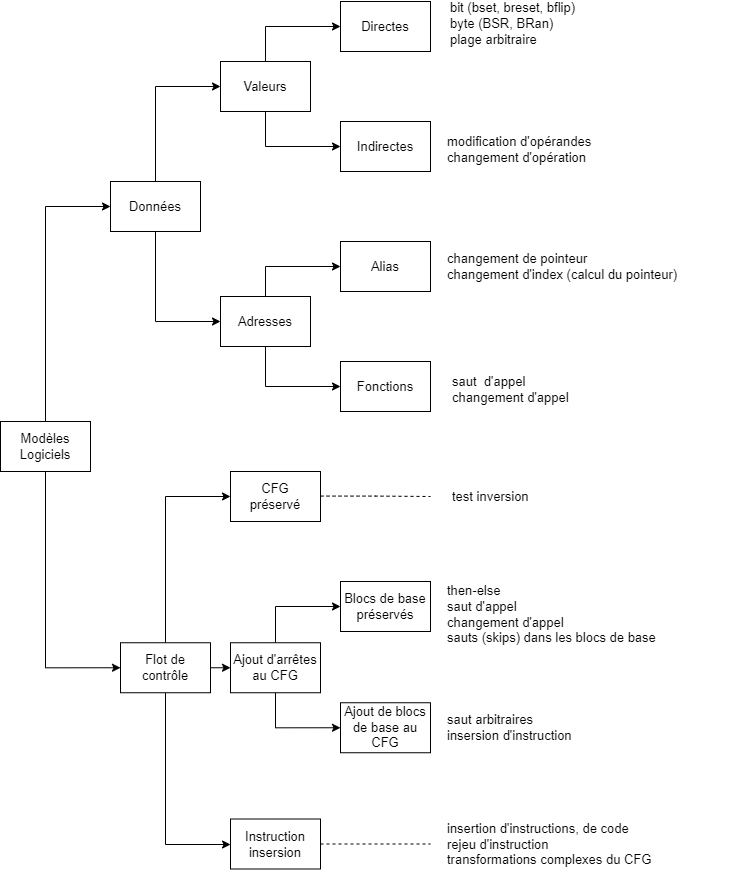

The diagram above was exported from draw.io. Its source (the exported page's mxGraphModel, read from the mxfile embedded in the PNG):
<mxGraphModel dx="-197" dy="1755" grid="1" gridSize="10" guides="1" tooltips="1" connect="1" arrows="1" fold="1" page="1" pageScale="1" pageWidth="827" pageHeight="1169" math="0" shadow="0">
  <root>
    <mxCell id="0" />
    <mxCell id="1" parent="0" />
    <mxCell id="qRxAZ3nG-EItiNC8piT5-6" style="edgeStyle=orthogonalEdgeStyle;rounded=0;orthogonalLoop=1;jettySize=auto;html=1;entryX=0;entryY=0.5;entryDx=0;entryDy=0;exitX=0.5;exitY=0;exitDx=0;exitDy=0;fontSize=13;" parent="1" source="qRxAZ3nG-EItiNC8piT5-1" target="qRxAZ3nG-EItiNC8piT5-3" edge="1">
      <mxGeometry relative="1" as="geometry">
        <Array as="points">
          <mxPoint x="1375" y="-65" />
        </Array>
      </mxGeometry>
    </mxCell>
    <mxCell id="qRxAZ3nG-EItiNC8piT5-80" style="edgeStyle=orthogonalEdgeStyle;rounded=0;orthogonalLoop=1;jettySize=auto;html=1;entryX=0;entryY=0.5;entryDx=0;entryDy=0;fontSize=13;endArrow=classic;endFill=1;" parent="1" source="qRxAZ3nG-EItiNC8piT5-1" target="qRxAZ3nG-EItiNC8piT5-2" edge="1">
      <mxGeometry relative="1" as="geometry">
        <Array as="points">
          <mxPoint x="1375" y="396" />
        </Array>
      </mxGeometry>
    </mxCell>
    <mxCell id="qRxAZ3nG-EItiNC8piT5-1" value="Modèles&lt;br style=&quot;font-size: 13px;&quot;&gt;Logiciels" style="rounded=0;whiteSpace=wrap;html=1;fontSize=13;" parent="1" vertex="1">
      <mxGeometry x="1330" y="150" width="90" height="50" as="geometry" />
    </mxCell>
    <mxCell id="qRxAZ3nG-EItiNC8piT5-16" style="edgeStyle=orthogonalEdgeStyle;rounded=0;orthogonalLoop=1;jettySize=auto;html=1;exitX=0.5;exitY=0;exitDx=0;exitDy=0;entryX=0;entryY=0.5;entryDx=0;entryDy=0;fontSize=13;" parent="1" source="qRxAZ3nG-EItiNC8piT5-2" target="qRxAZ3nG-EItiNC8piT5-11" edge="1">
      <mxGeometry relative="1" as="geometry" />
    </mxCell>
    <mxCell id="qRxAZ3nG-EItiNC8piT5-18" style="edgeStyle=orthogonalEdgeStyle;rounded=0;orthogonalLoop=1;jettySize=auto;html=1;exitX=1;exitY=0.5;exitDx=0;exitDy=0;entryX=0;entryY=0.5;entryDx=0;entryDy=0;fontSize=13;" parent="1" source="qRxAZ3nG-EItiNC8piT5-2" target="qRxAZ3nG-EItiNC8piT5-17" edge="1">
      <mxGeometry relative="1" as="geometry" />
    </mxCell>
    <mxCell id="qRxAZ3nG-EItiNC8piT5-78" style="edgeStyle=orthogonalEdgeStyle;rounded=0;orthogonalLoop=1;jettySize=auto;html=1;entryX=0;entryY=0.5;entryDx=0;entryDy=0;fontSize=13;endArrow=classic;endFill=1;" parent="1" source="qRxAZ3nG-EItiNC8piT5-2" target="qRxAZ3nG-EItiNC8piT5-47" edge="1">
      <mxGeometry relative="1" as="geometry">
        <Array as="points">
          <mxPoint x="1495" y="573" />
          <mxPoint x="1560" y="573" />
        </Array>
      </mxGeometry>
    </mxCell>
    <mxCell id="qRxAZ3nG-EItiNC8piT5-2" value="Flot de contrôle" style="rounded=0;whiteSpace=wrap;html=1;fontSize=13;" parent="1" vertex="1">
      <mxGeometry x="1450" y="371.25" width="90" height="50" as="geometry" />
    </mxCell>
    <mxCell id="qRxAZ3nG-EItiNC8piT5-14" style="edgeStyle=orthogonalEdgeStyle;rounded=0;orthogonalLoop=1;jettySize=auto;html=1;exitX=0.5;exitY=1;exitDx=0;exitDy=0;entryX=0;entryY=0.5;entryDx=0;entryDy=0;fontSize=13;" parent="1" source="qRxAZ3nG-EItiNC8piT5-3" target="qRxAZ3nG-EItiNC8piT5-13" edge="1">
      <mxGeometry relative="1" as="geometry" />
    </mxCell>
    <mxCell id="qRxAZ3nG-EItiNC8piT5-15" style="edgeStyle=orthogonalEdgeStyle;rounded=0;orthogonalLoop=1;jettySize=auto;html=1;entryX=0;entryY=0.5;entryDx=0;entryDy=0;exitX=0.5;exitY=0;exitDx=0;exitDy=0;fontSize=13;" parent="1" source="qRxAZ3nG-EItiNC8piT5-3" target="qRxAZ3nG-EItiNC8piT5-12" edge="1">
      <mxGeometry relative="1" as="geometry">
        <mxPoint x="1670" y="130" as="sourcePoint" />
      </mxGeometry>
    </mxCell>
    <mxCell id="qRxAZ3nG-EItiNC8piT5-3" value="Données" style="rounded=0;whiteSpace=wrap;html=1;fontSize=13;" parent="1" vertex="1">
      <mxGeometry x="1440" y="-90" width="90" height="50" as="geometry" />
    </mxCell>
    <mxCell id="qRxAZ3nG-EItiNC8piT5-11" value="CFG&lt;br style=&quot;font-size: 13px&quot;&gt;préservé" style="rounded=0;whiteSpace=wrap;html=1;fontSize=13;" parent="1" vertex="1">
      <mxGeometry x="1560" y="200" width="90" height="50" as="geometry" />
    </mxCell>
    <mxCell id="qRxAZ3nG-EItiNC8piT5-37" style="edgeStyle=orthogonalEdgeStyle;rounded=0;orthogonalLoop=1;jettySize=auto;html=1;fontSize=13;exitX=0.5;exitY=0;exitDx=0;exitDy=0;entryX=0;entryY=0.5;entryDx=0;entryDy=0;" parent="1" source="qRxAZ3nG-EItiNC8piT5-12" target="qRxAZ3nG-EItiNC8piT5-35" edge="1">
      <mxGeometry relative="1" as="geometry" />
    </mxCell>
    <mxCell id="qRxAZ3nG-EItiNC8piT5-38" style="edgeStyle=orthogonalEdgeStyle;rounded=0;orthogonalLoop=1;jettySize=auto;html=1;entryX=0;entryY=0.5;entryDx=0;entryDy=0;fontSize=13;exitX=0.5;exitY=1;exitDx=0;exitDy=0;" parent="1" source="qRxAZ3nG-EItiNC8piT5-12" target="qRxAZ3nG-EItiNC8piT5-36" edge="1">
      <mxGeometry relative="1" as="geometry" />
    </mxCell>
    <mxCell id="qRxAZ3nG-EItiNC8piT5-12" value="Valeurs" style="rounded=0;whiteSpace=wrap;html=1;fontSize=13;" parent="1" vertex="1">
      <mxGeometry x="1550" y="-210" width="90" height="50" as="geometry" />
    </mxCell>
    <mxCell id="qRxAZ3nG-EItiNC8piT5-76" style="edgeStyle=orthogonalEdgeStyle;rounded=0;orthogonalLoop=1;jettySize=auto;html=1;entryX=0;entryY=0.5;entryDx=0;entryDy=0;fontSize=13;endArrow=classic;endFill=1;" parent="1" source="qRxAZ3nG-EItiNC8piT5-13" target="qRxAZ3nG-EItiNC8piT5-52" edge="1">
      <mxGeometry relative="1" as="geometry">
        <Array as="points">
          <mxPoint x="1595" y="-5" />
        </Array>
      </mxGeometry>
    </mxCell>
    <mxCell id="qRxAZ3nG-EItiNC8piT5-77" style="edgeStyle=orthogonalEdgeStyle;rounded=0;orthogonalLoop=1;jettySize=auto;html=1;entryX=0;entryY=0.5;entryDx=0;entryDy=0;fontSize=13;endArrow=classic;endFill=1;" parent="1" source="qRxAZ3nG-EItiNC8piT5-13" target="qRxAZ3nG-EItiNC8piT5-68" edge="1">
      <mxGeometry relative="1" as="geometry">
        <Array as="points">
          <mxPoint x="1595" y="115" />
        </Array>
      </mxGeometry>
    </mxCell>
    <mxCell id="qRxAZ3nG-EItiNC8piT5-13" value="Adresses" style="rounded=0;whiteSpace=wrap;html=1;fontSize=13;" parent="1" vertex="1">
      <mxGeometry x="1550" y="25" width="90" height="50" as="geometry" />
    </mxCell>
    <mxCell id="qRxAZ3nG-EItiNC8piT5-65" style="edgeStyle=orthogonalEdgeStyle;rounded=0;orthogonalLoop=1;jettySize=auto;html=1;entryX=0;entryY=0.5;entryDx=0;entryDy=0;fontSize=13;" parent="1" source="qRxAZ3nG-EItiNC8piT5-17" target="qRxAZ3nG-EItiNC8piT5-31" edge="1">
      <mxGeometry relative="1" as="geometry">
        <Array as="points">
          <mxPoint x="1605" y="456" />
        </Array>
      </mxGeometry>
    </mxCell>
    <mxCell id="qRxAZ3nG-EItiNC8piT5-66" style="edgeStyle=orthogonalEdgeStyle;rounded=0;orthogonalLoop=1;jettySize=auto;html=1;entryX=0;entryY=0.5;entryDx=0;entryDy=0;fontSize=13;" parent="1" source="qRxAZ3nG-EItiNC8piT5-17" target="qRxAZ3nG-EItiNC8piT5-30" edge="1">
      <mxGeometry relative="1" as="geometry">
        <Array as="points">
          <mxPoint x="1605" y="335" />
        </Array>
      </mxGeometry>
    </mxCell>
    <mxCell id="qRxAZ3nG-EItiNC8piT5-17" value="Ajout d'arrêtes&lt;br&gt;au CFG" style="rounded=0;whiteSpace=wrap;html=1;fontSize=13;" parent="1" vertex="1">
      <mxGeometry x="1560" y="371.25" width="90" height="50" as="geometry" />
    </mxCell>
    <mxCell id="qRxAZ3nG-EItiNC8piT5-19" value="&lt;div style=&quot;text-align: left ; font-size: 13px&quot;&gt;&lt;span style=&quot;font-size: 13px&quot;&gt;bit (bset, breset, bflip)&lt;/span&gt;&lt;/div&gt;&lt;div style=&quot;text-align: left ; font-size: 13px&quot;&gt;&lt;span style=&quot;font-size: 13px&quot;&gt;byte (BSR, BRan)&lt;/span&gt;&lt;/div&gt;&lt;div style=&quot;text-align: left ; font-size: 13px&quot;&gt;&lt;span style=&quot;font-size: 13px&quot;&gt;plage arbitraire&lt;/span&gt;&lt;/div&gt;&lt;div style=&quot;text-align: left ; font-size: 13px&quot;&gt;&lt;span style=&quot;font-size: 13px&quot;&gt;&lt;br style=&quot;font-size: 13px&quot;&gt;&lt;/span&gt;&lt;/div&gt;" style="text;html=1;strokeColor=none;fillColor=none;align=center;verticalAlign=middle;whiteSpace=wrap;rounded=0;fontSize=13;" parent="1" vertex="1">
      <mxGeometry x="1775" y="-270" width="135" height="60" as="geometry" />
    </mxCell>
    <mxCell id="qRxAZ3nG-EItiNC8piT5-20" value="saut&amp;nbsp; d'appel&lt;br&gt;changement d'appel" style="text;html=1;strokeColor=none;fillColor=none;align=left;verticalAlign=middle;whiteSpace=wrap;rounded=0;fontSize=13;" parent="1" vertex="1">
      <mxGeometry x="1780" y="75" width="140" height="85" as="geometry" />
    </mxCell>
    <mxCell id="qRxAZ3nG-EItiNC8piT5-28" value="then-else&lt;br style=&quot;font-size: 13px&quot;&gt;saut d'appel&lt;br style=&quot;font-size: 13px&quot;&gt;changement d'appel&lt;br&gt;sauts (skips) dans les blocs de base" style="text;html=1;strokeColor=none;fillColor=none;align=left;verticalAlign=middle;whiteSpace=wrap;rounded=0;fontSize=13;" parent="1" vertex="1">
      <mxGeometry x="1775" y="300" width="215" height="85" as="geometry" />
    </mxCell>
    <mxCell id="qRxAZ3nG-EItiNC8piT5-29" value="test inversion" style="text;html=1;strokeColor=none;fillColor=none;align=left;verticalAlign=middle;whiteSpace=wrap;rounded=0;fontSize=13;" parent="1" vertex="1">
      <mxGeometry x="1780" y="205" width="90" height="40" as="geometry" />
    </mxCell>
    <mxCell id="qRxAZ3nG-EItiNC8piT5-30" value="Blocs de base préservés" style="rounded=0;whiteSpace=wrap;html=1;fontSize=13;" parent="1" vertex="1">
      <mxGeometry x="1670" y="310" width="90" height="50" as="geometry" />
    </mxCell>
    <mxCell id="qRxAZ3nG-EItiNC8piT5-31" value="Ajout de blocs de base au CFG" style="rounded=0;whiteSpace=wrap;html=1;fontSize=13;" parent="1" vertex="1">
      <mxGeometry x="1670" y="431.25" width="90" height="50" as="geometry" />
    </mxCell>
    <mxCell id="qRxAZ3nG-EItiNC8piT5-35" value="Directes" style="rounded=0;whiteSpace=wrap;html=1;fontSize=13;" parent="1" vertex="1">
      <mxGeometry x="1670" y="-270" width="90" height="50" as="geometry" />
    </mxCell>
    <mxCell id="qRxAZ3nG-EItiNC8piT5-36" value="Indirectes" style="rounded=0;whiteSpace=wrap;html=1;fontSize=13;" parent="1" vertex="1">
      <mxGeometry x="1670" y="-150" width="90" height="50" as="geometry" />
    </mxCell>
    <mxCell id="qRxAZ3nG-EItiNC8piT5-47" value="Instruction insersion" style="rounded=0;whiteSpace=wrap;html=1;fontSize=13;" parent="1" vertex="1">
      <mxGeometry x="1560" y="547.5" width="90" height="50" as="geometry" />
    </mxCell>
    <mxCell id="qRxAZ3nG-EItiNC8piT5-48" value="insertion d'instructions, de code&lt;br style=&quot;font-size: 13px&quot;&gt;rejeu d'instruction&lt;br style=&quot;font-size: 13px&quot;&gt;transformations complexes du CFG&amp;nbsp;" style="text;html=1;strokeColor=none;fillColor=none;align=left;verticalAlign=middle;whiteSpace=wrap;rounded=0;fontSize=13;" parent="1" vertex="1">
      <mxGeometry x="1775" y="530" width="265" height="85" as="geometry" />
    </mxCell>
    <mxCell id="qRxAZ3nG-EItiNC8piT5-51" value="saut arbitraires&lt;br&gt;insersion d'instruction" style="text;html=1;strokeColor=none;fillColor=none;align=left;verticalAlign=middle;whiteSpace=wrap;rounded=0;fontSize=13;" parent="1" vertex="1">
      <mxGeometry x="1775" y="418.75" width="235" height="75" as="geometry" />
    </mxCell>
    <mxCell id="qRxAZ3nG-EItiNC8piT5-52" value="Alias" style="rounded=0;whiteSpace=wrap;html=1;fontSize=13;" parent="1" vertex="1">
      <mxGeometry x="1670" y="-30" width="90" height="50" as="geometry" />
    </mxCell>
    <mxCell id="qRxAZ3nG-EItiNC8piT5-54" value="changement de pointeur&lt;br&gt;changement d'index (calcul du pointeur)" style="text;html=1;strokeColor=none;fillColor=none;align=left;verticalAlign=middle;whiteSpace=wrap;rounded=0;fontSize=13;" parent="1" vertex="1">
      <mxGeometry x="1775" y="-47.5" width="305" height="85" as="geometry" />
    </mxCell>
    <mxCell id="qRxAZ3nG-EItiNC8piT5-57" value="modification d'opérandes&lt;br&gt;changement d'opération" style="text;html=1;strokeColor=none;fillColor=none;align=left;verticalAlign=middle;whiteSpace=wrap;rounded=0;fontSize=13;" parent="1" vertex="1">
      <mxGeometry x="1775" y="-150" width="255" height="55" as="geometry" />
    </mxCell>
    <mxCell id="qRxAZ3nG-EItiNC8piT5-68" value="Fonctions" style="rounded=0;whiteSpace=wrap;html=1;fontSize=13;" parent="1" vertex="1">
      <mxGeometry x="1670" y="90" width="90" height="50" as="geometry" />
    </mxCell>
    <mxCell id="qRxAZ3nG-EItiNC8piT5-73" style="edgeStyle=orthogonalEdgeStyle;rounded=0;orthogonalLoop=1;jettySize=auto;html=1;fontSize=13;dashed=1;endArrow=none;endFill=0;exitX=1;exitY=0.5;exitDx=0;exitDy=0;" parent="1" source="qRxAZ3nG-EItiNC8piT5-47" edge="1">
      <mxGeometry relative="1" as="geometry">
        <mxPoint x="1650" y="629.5799999999999" as="sourcePoint" />
        <mxPoint x="1760" y="572.5" as="targetPoint" />
      </mxGeometry>
    </mxCell>
    <mxCell id="qRxAZ3nG-EItiNC8piT5-79" style="edgeStyle=orthogonalEdgeStyle;rounded=0;orthogonalLoop=1;jettySize=auto;html=1;fontSize=13;dashed=1;endArrow=none;endFill=0;" parent="1" edge="1">
      <mxGeometry relative="1" as="geometry">
        <mxPoint x="1650" y="224.57999999999993" as="sourcePoint" />
        <mxPoint x="1760" y="225" as="targetPoint" />
        <Array as="points">
          <mxPoint x="1705" y="225" />
          <mxPoint x="1760" y="225" />
        </Array>
      </mxGeometry>
    </mxCell>
  </root>
</mxGraphModel>